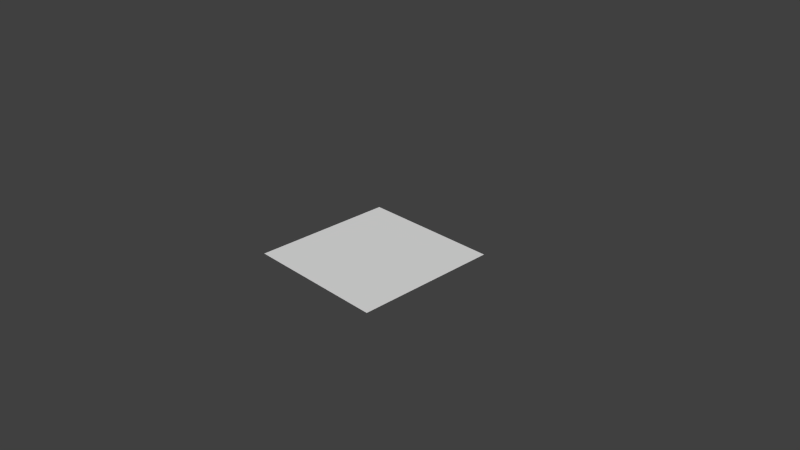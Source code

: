 # Source: Spindle.blend  (saved by Blender 2.72.0; exported with 4.5.12 LTS)
import bpy
from mathutils import Matrix  # noqa: F401  (used for matrix-valued properties, if any)

bpy.ops.wm.read_factory_settings(use_empty=True)
scene = bpy.context.scene
scene.name = 'Scene'

# ---- collections
col_collection_1 = bpy.data.collections.new('Collection 1'); scene.collection.children.link(col_collection_1)

# ---- world
world_world = bpy.data.worlds.new('World'); scene.world = world_world
world_world.color = (0.05088, 0.05088, 0.05088)
world_world.use_sun_shadow = False
world_world.sun_shadow_jitter_overblur = 0.0
world_world.cycles.sampling_method = 'MANUAL'
world_world.cycles.sample_map_resolution = 256

# ---- cameras
cam_camera = bpy.data.cameras.new('Camera')
cam_camera.clip_end = 100.0
cam_camera.lens = 35.0
cam_camera.sensor_width = 32.0
cam_camera.sensor_height = 18.0
cam_camera.ortho_scale = 7.314
cam_camera.dof.focus_distance = 0.0

# ---- meshes
me_plane = bpy.data.meshes.new('Plane')
me_plane.from_pydata([(-1.0, -1.0, 0.0), (1.0, -1.0, 0.0), (-1.0, 1.0, 0.0), (1.0, 1.0, 0.0)], [], [(0, 1, 3, 2)])
me_plane.use_remesh_preserve_volume = False
me_plane.use_remesh_preserve_attributes = False
me_plane.use_mirror_vertex_groups = False
me_plane.update()

# ---- objects
ob_plane = bpy.data.objects.new('Plane', me_plane)
ob_camera = bpy.data.objects.new('Camera', cam_camera)

# ---- transforms, parenting, visibility, modifiers, constraints
ob_plane.location = (0.0, 0.0, 0.0)
ob_plane.lineart.crease_threshold = 0.0
ob_camera.location = (7.481, -6.508, 5.344)
ob_camera.rotation_euler = (1.109, 0.01082, 0.8149)
ob_camera.lock_rotations_4d = False
ob_camera.empty_display_type = 'ARROWS'
ob_camera.color = (0.0, 0.0, 0.0, 0.0)
ob_camera.display_type = 'WIRE'
ob_camera.lineart.crease_threshold = 0.0

# ---- collection membership
col_collection_1.objects.link(ob_plane)
col_collection_1.objects.link(ob_camera)

# ---- scene / render settings (as saved in the file)
scene.camera = ob_camera
scene.frame_start = 1; scene.frame_end = 250; scene.frame_set(1)
scene.render.engine = 'CYCLES'
scene.render.resolution_percentage = 50
scene.render.dither_intensity = 0.0
scene.cycles.use_denoising = False
scene.cycles.samples = 10
scene.cycles.sampling_pattern = 'TABULATED_SOBOL'
scene.cycles.light_sampling_threshold = 0.0
scene.cycles.use_adaptive_sampling = False
scene.cycles.use_light_tree = False
scene.cycles.blur_glossy = 0.0
scene.cycles.pixel_filter_type = 'GAUSSIAN'
scene.cycles.sample_clamp_indirect = 0.0
scene.view_settings.view_transform = 'Standard'
bpy.context.view_layer.update()

# ---- added for rendering (the .blend has no usable light): sun
light_auto_sun = bpy.data.lights.new('AutoSun', 'SUN')
light_auto_sun.energy = 3.0
light_auto_sun.angle = 0.0523599
ob_auto_sun = bpy.data.objects.new('AutoSun', light_auto_sun)
scene.collection.objects.link(ob_auto_sun)
ob_auto_sun.rotation_euler = (0.872665, 0.174533, 0.523599)
bpy.context.view_layer.update()
